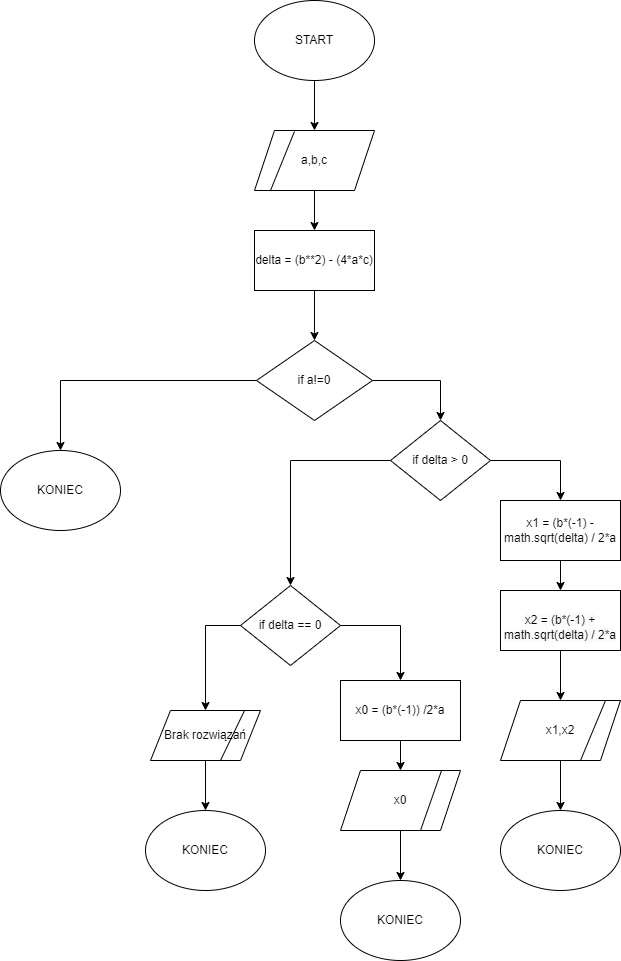

The diagram above was exported from draw.io. Its source (the exported page's mxGraphModel, read from the mxfile embedded in the PNG):
<mxGraphModel dx="1393" dy="766" grid="1" gridSize="10" guides="1" tooltips="1" connect="1" arrows="1" fold="1" page="1" pageScale="1" pageWidth="827" pageHeight="1169" math="0" shadow="0">
  <root>
    <mxCell id="0" />
    <mxCell id="1" parent="0" />
    <mxCell id="Z8LgC5DIZqLnRsGYK48V-4" style="edgeStyle=orthogonalEdgeStyle;rounded=0;orthogonalLoop=1;jettySize=auto;html=1;entryX=0.5;entryY=0;entryDx=0;entryDy=0;" edge="1" parent="1" source="Z8LgC5DIZqLnRsGYK48V-1" target="Z8LgC5DIZqLnRsGYK48V-2">
      <mxGeometry relative="1" as="geometry" />
    </mxCell>
    <mxCell id="Z8LgC5DIZqLnRsGYK48V-1" value="START" style="ellipse;whiteSpace=wrap;html=1;" vertex="1" parent="1">
      <mxGeometry x="354" width="120" height="80" as="geometry" />
    </mxCell>
    <mxCell id="Z8LgC5DIZqLnRsGYK48V-8" style="edgeStyle=orthogonalEdgeStyle;rounded=0;orthogonalLoop=1;jettySize=auto;html=1;entryX=0.5;entryY=0;entryDx=0;entryDy=0;" edge="1" parent="1" source="Z8LgC5DIZqLnRsGYK48V-2" target="Z8LgC5DIZqLnRsGYK48V-7">
      <mxGeometry relative="1" as="geometry" />
    </mxCell>
    <mxCell id="Z8LgC5DIZqLnRsGYK48V-2" value="a,b,c" style="shape=parallelogram;perimeter=parallelogramPerimeter;whiteSpace=wrap;html=1;fixedSize=1;" vertex="1" parent="1">
      <mxGeometry x="354" y="130" width="120" height="60" as="geometry" />
    </mxCell>
    <mxCell id="Z8LgC5DIZqLnRsGYK48V-3" value="" style="endArrow=none;html=1;rounded=0;entryX=0.333;entryY=0.017;entryDx=0;entryDy=0;entryPerimeter=0;" edge="1" parent="1" target="Z8LgC5DIZqLnRsGYK48V-2">
      <mxGeometry width="50" height="50" relative="1" as="geometry">
        <mxPoint x="370" y="190" as="sourcePoint" />
        <mxPoint x="420" y="140" as="targetPoint" />
      </mxGeometry>
    </mxCell>
    <mxCell id="Z8LgC5DIZqLnRsGYK48V-11" style="edgeStyle=orthogonalEdgeStyle;rounded=0;orthogonalLoop=1;jettySize=auto;html=1;entryX=0.5;entryY=0;entryDx=0;entryDy=0;" edge="1" parent="1" source="Z8LgC5DIZqLnRsGYK48V-5" target="Z8LgC5DIZqLnRsGYK48V-10">
      <mxGeometry relative="1" as="geometry" />
    </mxCell>
    <mxCell id="Z8LgC5DIZqLnRsGYK48V-40" style="edgeStyle=orthogonalEdgeStyle;rounded=0;orthogonalLoop=1;jettySize=auto;html=1;entryX=0.5;entryY=0;entryDx=0;entryDy=0;" edge="1" parent="1" source="Z8LgC5DIZqLnRsGYK48V-5" target="Z8LgC5DIZqLnRsGYK48V-39">
      <mxGeometry relative="1" as="geometry" />
    </mxCell>
    <mxCell id="Z8LgC5DIZqLnRsGYK48V-5" value="if a!=0" style="rhombus;whiteSpace=wrap;html=1;" vertex="1" parent="1">
      <mxGeometry x="356" y="340" width="116" height="80" as="geometry" />
    </mxCell>
    <mxCell id="Z8LgC5DIZqLnRsGYK48V-9" style="edgeStyle=orthogonalEdgeStyle;rounded=0;orthogonalLoop=1;jettySize=auto;html=1;entryX=0.5;entryY=0;entryDx=0;entryDy=0;" edge="1" parent="1" source="Z8LgC5DIZqLnRsGYK48V-7" target="Z8LgC5DIZqLnRsGYK48V-5">
      <mxGeometry relative="1" as="geometry" />
    </mxCell>
    <mxCell id="Z8LgC5DIZqLnRsGYK48V-7" value="delta = (b**2) - (4*a*c)" style="rounded=0;whiteSpace=wrap;html=1;" vertex="1" parent="1">
      <mxGeometry x="354" y="230" width="120" height="60" as="geometry" />
    </mxCell>
    <mxCell id="Z8LgC5DIZqLnRsGYK48V-15" style="edgeStyle=orthogonalEdgeStyle;rounded=0;orthogonalLoop=1;jettySize=auto;html=1;entryX=0.5;entryY=0;entryDx=0;entryDy=0;" edge="1" parent="1" source="Z8LgC5DIZqLnRsGYK48V-10" target="Z8LgC5DIZqLnRsGYK48V-14">
      <mxGeometry relative="1" as="geometry" />
    </mxCell>
    <mxCell id="Z8LgC5DIZqLnRsGYK48V-26" style="edgeStyle=orthogonalEdgeStyle;rounded=0;orthogonalLoop=1;jettySize=auto;html=1;entryX=0.5;entryY=0;entryDx=0;entryDy=0;" edge="1" parent="1" source="Z8LgC5DIZqLnRsGYK48V-10" target="Z8LgC5DIZqLnRsGYK48V-24">
      <mxGeometry relative="1" as="geometry">
        <Array as="points">
          <mxPoint x="390" y="460" />
        </Array>
      </mxGeometry>
    </mxCell>
    <mxCell id="Z8LgC5DIZqLnRsGYK48V-10" value="if delta &amp;gt; 0" style="rhombus;whiteSpace=wrap;html=1;" vertex="1" parent="1">
      <mxGeometry x="490" y="420" width="100" height="80" as="geometry" />
    </mxCell>
    <mxCell id="Z8LgC5DIZqLnRsGYK48V-18" style="edgeStyle=orthogonalEdgeStyle;rounded=0;orthogonalLoop=1;jettySize=auto;html=1;entryX=0.5;entryY=0;entryDx=0;entryDy=0;" edge="1" parent="1" source="Z8LgC5DIZqLnRsGYK48V-14" target="Z8LgC5DIZqLnRsGYK48V-16">
      <mxGeometry relative="1" as="geometry" />
    </mxCell>
    <mxCell id="Z8LgC5DIZqLnRsGYK48V-14" value="x1 = (b*(-1) - math.sqrt(delta) / 2*a" style="rounded=0;whiteSpace=wrap;html=1;" vertex="1" parent="1">
      <mxGeometry x="600" y="500" width="120" height="60" as="geometry" />
    </mxCell>
    <mxCell id="Z8LgC5DIZqLnRsGYK48V-20" style="edgeStyle=orthogonalEdgeStyle;rounded=0;orthogonalLoop=1;jettySize=auto;html=1;entryX=0.5;entryY=0;entryDx=0;entryDy=0;" edge="1" parent="1" source="Z8LgC5DIZqLnRsGYK48V-16" target="Z8LgC5DIZqLnRsGYK48V-19">
      <mxGeometry relative="1" as="geometry" />
    </mxCell>
    <mxCell id="Z8LgC5DIZqLnRsGYK48V-16" value="&lt;br&gt;&lt;span style=&quot;color: rgb(0, 0, 0); font-family: Helvetica; font-size: 12px; font-style: normal; font-variant-ligatures: normal; font-variant-caps: normal; font-weight: 400; letter-spacing: normal; orphans: 2; text-align: center; text-indent: 0px; text-transform: none; widows: 2; word-spacing: 0px; -webkit-text-stroke-width: 0px; background-color: rgb(251, 251, 251); text-decoration-thickness: initial; text-decoration-style: initial; text-decoration-color: initial; float: none; display: inline !important;&quot;&gt;x2 = (b*(-1) + math.sqrt(delta) / 2*a&lt;/span&gt;&lt;br&gt;" style="rounded=0;whiteSpace=wrap;html=1;" vertex="1" parent="1">
      <mxGeometry x="600" y="590" width="120" height="60" as="geometry" />
    </mxCell>
    <mxCell id="Z8LgC5DIZqLnRsGYK48V-23" style="edgeStyle=orthogonalEdgeStyle;rounded=0;orthogonalLoop=1;jettySize=auto;html=1;" edge="1" parent="1" source="Z8LgC5DIZqLnRsGYK48V-19" target="Z8LgC5DIZqLnRsGYK48V-22">
      <mxGeometry relative="1" as="geometry" />
    </mxCell>
    <mxCell id="Z8LgC5DIZqLnRsGYK48V-19" value="x1,x2" style="shape=parallelogram;perimeter=parallelogramPerimeter;whiteSpace=wrap;html=1;fixedSize=1;" vertex="1" parent="1">
      <mxGeometry x="600" y="700" width="120" height="60" as="geometry" />
    </mxCell>
    <mxCell id="Z8LgC5DIZqLnRsGYK48V-21" value="" style="endArrow=none;html=1;rounded=0;entryX=0.875;entryY=0;entryDx=0;entryDy=0;entryPerimeter=0;" edge="1" parent="1" target="Z8LgC5DIZqLnRsGYK48V-19">
      <mxGeometry width="50" height="50" relative="1" as="geometry">
        <mxPoint x="680" y="760" as="sourcePoint" />
        <mxPoint x="730" y="710" as="targetPoint" />
      </mxGeometry>
    </mxCell>
    <mxCell id="Z8LgC5DIZqLnRsGYK48V-22" value="KONIEC" style="ellipse;whiteSpace=wrap;html=1;" vertex="1" parent="1">
      <mxGeometry x="600" y="810" width="120" height="80" as="geometry" />
    </mxCell>
    <mxCell id="Z8LgC5DIZqLnRsGYK48V-28" style="edgeStyle=orthogonalEdgeStyle;rounded=0;orthogonalLoop=1;jettySize=auto;html=1;entryX=0.5;entryY=0;entryDx=0;entryDy=0;" edge="1" parent="1" source="Z8LgC5DIZqLnRsGYK48V-24" target="Z8LgC5DIZqLnRsGYK48V-27">
      <mxGeometry relative="1" as="geometry">
        <Array as="points">
          <mxPoint x="500" y="625" />
        </Array>
      </mxGeometry>
    </mxCell>
    <mxCell id="Z8LgC5DIZqLnRsGYK48V-35" style="edgeStyle=orthogonalEdgeStyle;rounded=0;orthogonalLoop=1;jettySize=auto;html=1;entryX=0.5;entryY=0;entryDx=0;entryDy=0;" edge="1" parent="1" source="Z8LgC5DIZqLnRsGYK48V-24" target="Z8LgC5DIZqLnRsGYK48V-34">
      <mxGeometry relative="1" as="geometry">
        <Array as="points">
          <mxPoint x="305" y="625" />
        </Array>
      </mxGeometry>
    </mxCell>
    <mxCell id="Z8LgC5DIZqLnRsGYK48V-24" value="if delta == 0" style="rhombus;whiteSpace=wrap;html=1;" vertex="1" parent="1">
      <mxGeometry x="340" y="585" width="100" height="80" as="geometry" />
    </mxCell>
    <mxCell id="Z8LgC5DIZqLnRsGYK48V-30" style="edgeStyle=orthogonalEdgeStyle;rounded=0;orthogonalLoop=1;jettySize=auto;html=1;entryX=0.5;entryY=0;entryDx=0;entryDy=0;" edge="1" parent="1" source="Z8LgC5DIZqLnRsGYK48V-27" target="Z8LgC5DIZqLnRsGYK48V-29">
      <mxGeometry relative="1" as="geometry" />
    </mxCell>
    <mxCell id="Z8LgC5DIZqLnRsGYK48V-27" value="x0 = (b*(-1)) /2*a" style="rounded=0;whiteSpace=wrap;html=1;" vertex="1" parent="1">
      <mxGeometry x="440" y="680" width="120" height="60" as="geometry" />
    </mxCell>
    <mxCell id="Z8LgC5DIZqLnRsGYK48V-33" style="edgeStyle=orthogonalEdgeStyle;rounded=0;orthogonalLoop=1;jettySize=auto;html=1;entryX=0.5;entryY=0;entryDx=0;entryDy=0;" edge="1" parent="1" source="Z8LgC5DIZqLnRsGYK48V-29" target="Z8LgC5DIZqLnRsGYK48V-32">
      <mxGeometry relative="1" as="geometry" />
    </mxCell>
    <mxCell id="Z8LgC5DIZqLnRsGYK48V-29" value="x0" style="shape=parallelogram;perimeter=parallelogramPerimeter;whiteSpace=wrap;html=1;fixedSize=1;" vertex="1" parent="1">
      <mxGeometry x="440" y="770" width="120" height="60" as="geometry" />
    </mxCell>
    <mxCell id="Z8LgC5DIZqLnRsGYK48V-31" value="" style="endArrow=none;html=1;rounded=0;entryX=0.842;entryY=0;entryDx=0;entryDy=0;entryPerimeter=0;" edge="1" parent="1" target="Z8LgC5DIZqLnRsGYK48V-29">
      <mxGeometry width="50" height="50" relative="1" as="geometry">
        <mxPoint x="520" y="830" as="sourcePoint" />
        <mxPoint x="570" y="780" as="targetPoint" />
      </mxGeometry>
    </mxCell>
    <mxCell id="Z8LgC5DIZqLnRsGYK48V-32" value="KONIEC" style="ellipse;whiteSpace=wrap;html=1;" vertex="1" parent="1">
      <mxGeometry x="440" y="880" width="120" height="80" as="geometry" />
    </mxCell>
    <mxCell id="Z8LgC5DIZqLnRsGYK48V-38" style="edgeStyle=orthogonalEdgeStyle;rounded=0;orthogonalLoop=1;jettySize=auto;html=1;entryX=0.5;entryY=0;entryDx=0;entryDy=0;" edge="1" parent="1" source="Z8LgC5DIZqLnRsGYK48V-34" target="Z8LgC5DIZqLnRsGYK48V-37">
      <mxGeometry relative="1" as="geometry" />
    </mxCell>
    <mxCell id="Z8LgC5DIZqLnRsGYK48V-34" value="Brak rozwiązań" style="shape=parallelogram;perimeter=parallelogramPerimeter;whiteSpace=wrap;html=1;fixedSize=1;" vertex="1" parent="1">
      <mxGeometry x="250" y="710" width="110" height="50" as="geometry" />
    </mxCell>
    <mxCell id="Z8LgC5DIZqLnRsGYK48V-36" value="" style="endArrow=none;html=1;rounded=0;entryX=0.855;entryY=0;entryDx=0;entryDy=0;entryPerimeter=0;" edge="1" parent="1" target="Z8LgC5DIZqLnRsGYK48V-34">
      <mxGeometry width="50" height="50" relative="1" as="geometry">
        <mxPoint x="320" y="760" as="sourcePoint" />
        <mxPoint x="370" y="710" as="targetPoint" />
      </mxGeometry>
    </mxCell>
    <mxCell id="Z8LgC5DIZqLnRsGYK48V-37" value="KONIEC" style="ellipse;whiteSpace=wrap;html=1;" vertex="1" parent="1">
      <mxGeometry x="245" y="810" width="120" height="80" as="geometry" />
    </mxCell>
    <mxCell id="Z8LgC5DIZqLnRsGYK48V-39" value="KONIEC" style="ellipse;whiteSpace=wrap;html=1;" vertex="1" parent="1">
      <mxGeometry x="100" y="450" width="120" height="80" as="geometry" />
    </mxCell>
  </root>
</mxGraphModel>